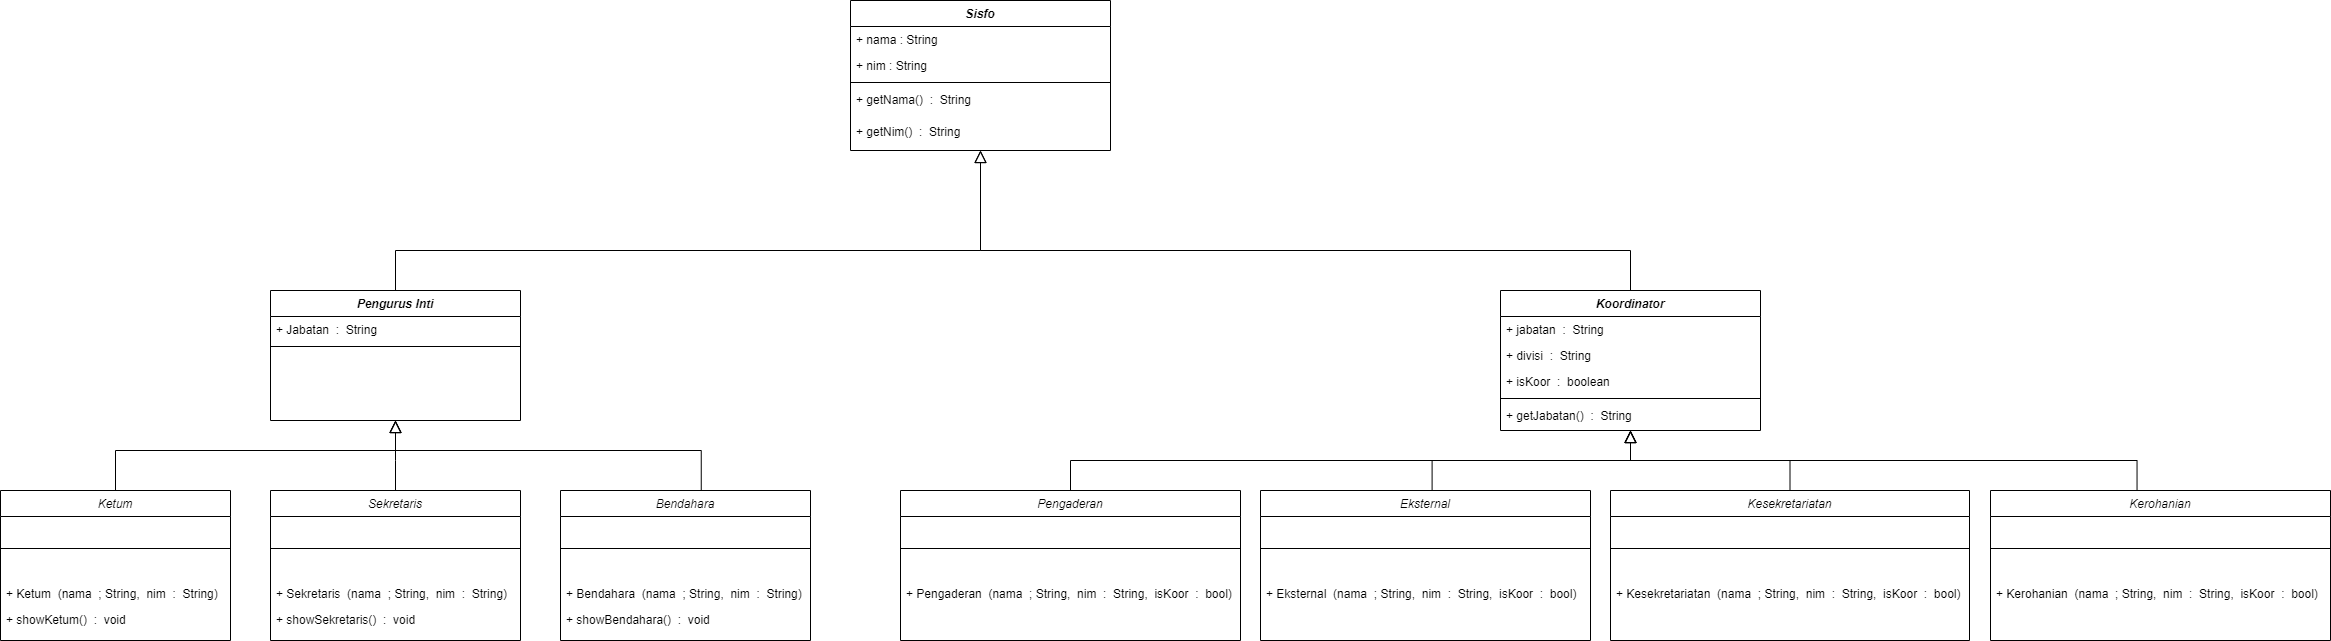

The diagram above was exported from draw.io. Its source (the exported page's mxGraphModel, read from the mxfile embedded in the PNG):
<mxGraphModel dx="2666" dy="900" grid="1" gridSize="10" guides="1" tooltips="1" connect="1" arrows="1" fold="1" page="1" pageScale="1" pageWidth="827" pageHeight="1169" math="0" shadow="0">
  <root>
    <mxCell id="WIyWlLk6GJQsqaUBKTNV-0" />
    <mxCell id="WIyWlLk6GJQsqaUBKTNV-1" parent="WIyWlLk6GJQsqaUBKTNV-0" />
    <mxCell id="zkfFHV4jXpPFQw0GAbJ--0" value="Sisfo" style="swimlane;fontStyle=3;align=center;verticalAlign=top;childLayout=stackLayout;horizontal=1;startSize=26;horizontalStack=0;resizeParent=1;resizeLast=0;collapsible=1;marginBottom=0;rounded=0;shadow=0;strokeWidth=1;" parent="WIyWlLk6GJQsqaUBKTNV-1" vertex="1">
      <mxGeometry x="150" y="70" width="260" height="150" as="geometry">
        <mxRectangle x="230" y="140" width="160" height="26" as="alternateBounds" />
      </mxGeometry>
    </mxCell>
    <mxCell id="zkfFHV4jXpPFQw0GAbJ--1" value="+ nama : String&#10;" style="text;align=left;verticalAlign=top;spacingLeft=4;spacingRight=4;overflow=hidden;rotatable=0;points=[[0,0.5],[1,0.5]];portConstraint=eastwest;" parent="zkfFHV4jXpPFQw0GAbJ--0" vertex="1">
      <mxGeometry y="26" width="260" height="26" as="geometry" />
    </mxCell>
    <mxCell id="zkfFHV4jXpPFQw0GAbJ--2" value="+ nim : String" style="text;align=left;verticalAlign=top;spacingLeft=4;spacingRight=4;overflow=hidden;rotatable=0;points=[[0,0.5],[1,0.5]];portConstraint=eastwest;rounded=0;shadow=0;html=0;" parent="zkfFHV4jXpPFQw0GAbJ--0" vertex="1">
      <mxGeometry y="52" width="260" height="26" as="geometry" />
    </mxCell>
    <mxCell id="zkfFHV4jXpPFQw0GAbJ--4" value="" style="line;html=1;strokeWidth=1;align=left;verticalAlign=middle;spacingTop=-1;spacingLeft=3;spacingRight=3;rotatable=0;labelPosition=right;points=[];portConstraint=eastwest;" parent="zkfFHV4jXpPFQw0GAbJ--0" vertex="1">
      <mxGeometry y="78" width="260" height="8" as="geometry" />
    </mxCell>
    <mxCell id="zkfFHV4jXpPFQw0GAbJ--5" value="+ getNama()  :  String" style="text;align=left;verticalAlign=top;spacingLeft=4;spacingRight=4;overflow=hidden;rotatable=0;points=[[0,0.5],[1,0.5]];portConstraint=eastwest;" parent="zkfFHV4jXpPFQw0GAbJ--0" vertex="1">
      <mxGeometry y="86" width="260" height="32" as="geometry" />
    </mxCell>
    <mxCell id="OEjU1fdNdaCNvsPQnMRi-1" value="+ getNim()  :  String" style="text;align=left;verticalAlign=top;spacingLeft=4;spacingRight=4;overflow=hidden;rotatable=0;points=[[0,0.5],[1,0.5]];portConstraint=eastwest;rounded=0;shadow=0;html=0;" vertex="1" parent="zkfFHV4jXpPFQw0GAbJ--0">
      <mxGeometry y="118" width="260" height="26" as="geometry" />
    </mxCell>
    <mxCell id="zkfFHV4jXpPFQw0GAbJ--12" value="" style="endArrow=block;endSize=10;endFill=0;shadow=0;strokeWidth=1;rounded=0;edgeStyle=elbowEdgeStyle;elbow=vertical;exitX=0.5;exitY=0;exitDx=0;exitDy=0;" parent="WIyWlLk6GJQsqaUBKTNV-1" source="OEjU1fdNdaCNvsPQnMRi-2" target="zkfFHV4jXpPFQw0GAbJ--0" edge="1">
      <mxGeometry width="160" relative="1" as="geometry">
        <mxPoint x="200" y="360" as="sourcePoint" />
        <mxPoint x="200" y="203" as="targetPoint" />
        <Array as="points">
          <mxPoint x="-300" y="320" />
          <mxPoint x="60" y="315" />
        </Array>
      </mxGeometry>
    </mxCell>
    <mxCell id="OEjU1fdNdaCNvsPQnMRi-2" value="Pengurus Inti" style="swimlane;fontStyle=3;align=center;verticalAlign=top;childLayout=stackLayout;horizontal=1;startSize=26;horizontalStack=0;resizeParent=1;resizeLast=0;collapsible=1;marginBottom=0;rounded=0;shadow=0;strokeWidth=1;" vertex="1" parent="WIyWlLk6GJQsqaUBKTNV-1">
      <mxGeometry x="-430" y="360" width="250" height="130" as="geometry">
        <mxRectangle x="230" y="140" width="160" height="26" as="alternateBounds" />
      </mxGeometry>
    </mxCell>
    <mxCell id="OEjU1fdNdaCNvsPQnMRi-3" value="+ Jabatan  :  String&#10;" style="text;align=left;verticalAlign=top;spacingLeft=4;spacingRight=4;overflow=hidden;rotatable=0;points=[[0,0.5],[1,0.5]];portConstraint=eastwest;" vertex="1" parent="OEjU1fdNdaCNvsPQnMRi-2">
      <mxGeometry y="26" width="250" height="26" as="geometry" />
    </mxCell>
    <mxCell id="OEjU1fdNdaCNvsPQnMRi-5" value="" style="line;html=1;strokeWidth=1;align=left;verticalAlign=middle;spacingTop=-1;spacingLeft=3;spacingRight=3;rotatable=0;labelPosition=right;points=[];portConstraint=eastwest;" vertex="1" parent="OEjU1fdNdaCNvsPQnMRi-2">
      <mxGeometry y="52" width="250" height="8" as="geometry" />
    </mxCell>
    <mxCell id="OEjU1fdNdaCNvsPQnMRi-98" value="Sekretaris" style="swimlane;fontStyle=2;align=center;verticalAlign=top;childLayout=stackLayout;horizontal=1;startSize=26;horizontalStack=0;resizeParent=1;resizeLast=0;collapsible=1;marginBottom=0;rounded=0;shadow=0;strokeWidth=1;" vertex="1" parent="WIyWlLk6GJQsqaUBKTNV-1">
      <mxGeometry x="-430" y="560" width="250" height="150" as="geometry">
        <mxRectangle x="230" y="140" width="160" height="26" as="alternateBounds" />
      </mxGeometry>
    </mxCell>
    <mxCell id="OEjU1fdNdaCNvsPQnMRi-99" value="" style="line;html=1;strokeWidth=1;align=left;verticalAlign=middle;spacingTop=-1;spacingLeft=3;spacingRight=3;rotatable=0;labelPosition=right;points=[];portConstraint=eastwest;" vertex="1" parent="OEjU1fdNdaCNvsPQnMRi-98">
      <mxGeometry y="26" width="250" height="64" as="geometry" />
    </mxCell>
    <mxCell id="OEjU1fdNdaCNvsPQnMRi-100" value="+ Sekretaris  (nama  ; String,  nim  :  String)&#10;" style="text;align=left;verticalAlign=top;spacingLeft=4;spacingRight=4;overflow=hidden;rotatable=0;points=[[0,0.5],[1,0.5]];portConstraint=eastwest;" vertex="1" parent="OEjU1fdNdaCNvsPQnMRi-98">
      <mxGeometry y="90" width="250" height="26" as="geometry" />
    </mxCell>
    <mxCell id="OEjU1fdNdaCNvsPQnMRi-101" value="+ showSekretaris()  :  void&#10;" style="text;align=left;verticalAlign=top;spacingLeft=4;spacingRight=4;overflow=hidden;rotatable=0;points=[[0,0.5],[1,0.5]];portConstraint=eastwest;" vertex="1" parent="OEjU1fdNdaCNvsPQnMRi-98">
      <mxGeometry y="116" width="250" height="26" as="geometry" />
    </mxCell>
    <mxCell id="OEjU1fdNdaCNvsPQnMRi-106" value="Ketum" style="swimlane;fontStyle=2;align=center;verticalAlign=top;childLayout=stackLayout;horizontal=1;startSize=26;horizontalStack=0;resizeParent=1;resizeLast=0;collapsible=1;marginBottom=0;rounded=0;shadow=0;strokeWidth=1;" vertex="1" parent="WIyWlLk6GJQsqaUBKTNV-1">
      <mxGeometry x="-700" y="560" width="230" height="150" as="geometry">
        <mxRectangle x="230" y="140" width="160" height="26" as="alternateBounds" />
      </mxGeometry>
    </mxCell>
    <mxCell id="OEjU1fdNdaCNvsPQnMRi-107" value="" style="line;html=1;strokeWidth=1;align=left;verticalAlign=middle;spacingTop=-1;spacingLeft=3;spacingRight=3;rotatable=0;labelPosition=right;points=[];portConstraint=eastwest;" vertex="1" parent="OEjU1fdNdaCNvsPQnMRi-106">
      <mxGeometry y="26" width="230" height="64" as="geometry" />
    </mxCell>
    <mxCell id="OEjU1fdNdaCNvsPQnMRi-108" value="+ Ketum  (nama  ; String,  nim  :  String)&#10;" style="text;align=left;verticalAlign=top;spacingLeft=4;spacingRight=4;overflow=hidden;rotatable=0;points=[[0,0.5],[1,0.5]];portConstraint=eastwest;" vertex="1" parent="OEjU1fdNdaCNvsPQnMRi-106">
      <mxGeometry y="90" width="230" height="26" as="geometry" />
    </mxCell>
    <mxCell id="OEjU1fdNdaCNvsPQnMRi-109" value="+ showKetum()  :  void&#10;" style="text;align=left;verticalAlign=top;spacingLeft=4;spacingRight=4;overflow=hidden;rotatable=0;points=[[0,0.5],[1,0.5]];portConstraint=eastwest;" vertex="1" parent="OEjU1fdNdaCNvsPQnMRi-106">
      <mxGeometry y="116" width="230" height="26" as="geometry" />
    </mxCell>
    <mxCell id="OEjU1fdNdaCNvsPQnMRi-114" value="Bendahara" style="swimlane;fontStyle=2;align=center;verticalAlign=top;childLayout=stackLayout;horizontal=1;startSize=26;horizontalStack=0;resizeParent=1;resizeLast=0;collapsible=1;marginBottom=0;rounded=0;shadow=0;strokeWidth=1;" vertex="1" parent="WIyWlLk6GJQsqaUBKTNV-1">
      <mxGeometry x="-140" y="560" width="250" height="150" as="geometry">
        <mxRectangle x="230" y="140" width="160" height="26" as="alternateBounds" />
      </mxGeometry>
    </mxCell>
    <mxCell id="OEjU1fdNdaCNvsPQnMRi-115" value="" style="line;html=1;strokeWidth=1;align=left;verticalAlign=middle;spacingTop=-1;spacingLeft=3;spacingRight=3;rotatable=0;labelPosition=right;points=[];portConstraint=eastwest;" vertex="1" parent="OEjU1fdNdaCNvsPQnMRi-114">
      <mxGeometry y="26" width="250" height="64" as="geometry" />
    </mxCell>
    <mxCell id="OEjU1fdNdaCNvsPQnMRi-116" value="+ Bendahara  (nama  ; String,  nim  :  String)&#10;" style="text;align=left;verticalAlign=top;spacingLeft=4;spacingRight=4;overflow=hidden;rotatable=0;points=[[0,0.5],[1,0.5]];portConstraint=eastwest;" vertex="1" parent="OEjU1fdNdaCNvsPQnMRi-114">
      <mxGeometry y="90" width="250" height="26" as="geometry" />
    </mxCell>
    <mxCell id="OEjU1fdNdaCNvsPQnMRi-117" value="+ showBendahara()  :  void&#10;" style="text;align=left;verticalAlign=top;spacingLeft=4;spacingRight=4;overflow=hidden;rotatable=0;points=[[0,0.5],[1,0.5]];portConstraint=eastwest;" vertex="1" parent="OEjU1fdNdaCNvsPQnMRi-114">
      <mxGeometry y="116" width="250" height="26" as="geometry" />
    </mxCell>
    <mxCell id="OEjU1fdNdaCNvsPQnMRi-118" value="" style="endArrow=block;endSize=10;endFill=0;shadow=0;strokeWidth=1;rounded=0;edgeStyle=elbowEdgeStyle;elbow=vertical;exitX=0.5;exitY=0;exitDx=0;exitDy=0;" edge="1" parent="WIyWlLk6GJQsqaUBKTNV-1" source="OEjU1fdNdaCNvsPQnMRi-106">
      <mxGeometry width="160" relative="1" as="geometry">
        <mxPoint x="-890" y="630" as="sourcePoint" />
        <mxPoint x="-305" y="490" as="targetPoint" />
        <Array as="points">
          <mxPoint x="-450" y="520" />
          <mxPoint x="-525" y="585" />
        </Array>
      </mxGeometry>
    </mxCell>
    <mxCell id="OEjU1fdNdaCNvsPQnMRi-119" value="" style="endArrow=block;endSize=10;endFill=0;shadow=0;strokeWidth=1;rounded=0;edgeStyle=elbowEdgeStyle;elbow=vertical;exitX=0.5;exitY=0;exitDx=0;exitDy=0;" edge="1" parent="WIyWlLk6GJQsqaUBKTNV-1" source="OEjU1fdNdaCNvsPQnMRi-98">
      <mxGeometry width="160" relative="1" as="geometry">
        <mxPoint x="-320" y="550" as="sourcePoint" />
        <mxPoint x="-305" y="490" as="targetPoint" />
        <Array as="points">
          <mxPoint x="-440" y="530" />
          <mxPoint x="-515" y="595" />
        </Array>
      </mxGeometry>
    </mxCell>
    <mxCell id="OEjU1fdNdaCNvsPQnMRi-121" value="" style="endArrow=block;endSize=10;endFill=0;shadow=0;strokeWidth=1;rounded=0;edgeStyle=elbowEdgeStyle;elbow=vertical;exitX=0.563;exitY=0;exitDx=0;exitDy=0;exitPerimeter=0;entryX=0.5;entryY=1;entryDx=0;entryDy=0;" edge="1" parent="WIyWlLk6GJQsqaUBKTNV-1" source="OEjU1fdNdaCNvsPQnMRi-114" target="OEjU1fdNdaCNvsPQnMRi-2">
      <mxGeometry width="160" relative="1" as="geometry">
        <mxPoint x="0.6896551724137931" y="550" as="sourcePoint" />
        <mxPoint x="-310" y="490" as="targetPoint" />
        <Array as="points">
          <mxPoint x="-150" y="520" />
          <mxPoint x="-505" y="605" />
        </Array>
      </mxGeometry>
    </mxCell>
    <mxCell id="OEjU1fdNdaCNvsPQnMRi-122" value="Koordinator" style="swimlane;fontStyle=3;align=center;verticalAlign=top;childLayout=stackLayout;horizontal=1;startSize=26;horizontalStack=0;resizeParent=1;resizeLast=0;collapsible=1;marginBottom=0;rounded=0;shadow=0;strokeWidth=1;" vertex="1" parent="WIyWlLk6GJQsqaUBKTNV-1">
      <mxGeometry x="800" y="360" width="260" height="140" as="geometry">
        <mxRectangle x="230" y="140" width="160" height="26" as="alternateBounds" />
      </mxGeometry>
    </mxCell>
    <mxCell id="OEjU1fdNdaCNvsPQnMRi-123" value="+ jabatan  :  String&#10;" style="text;align=left;verticalAlign=top;spacingLeft=4;spacingRight=4;overflow=hidden;rotatable=0;points=[[0,0.5],[1,0.5]];portConstraint=eastwest;" vertex="1" parent="OEjU1fdNdaCNvsPQnMRi-122">
      <mxGeometry y="26" width="260" height="26" as="geometry" />
    </mxCell>
    <mxCell id="OEjU1fdNdaCNvsPQnMRi-128" value="+ divisi  :  String&#10;" style="text;align=left;verticalAlign=top;spacingLeft=4;spacingRight=4;overflow=hidden;rotatable=0;points=[[0,0.5],[1,0.5]];portConstraint=eastwest;" vertex="1" parent="OEjU1fdNdaCNvsPQnMRi-122">
      <mxGeometry y="52" width="260" height="26" as="geometry" />
    </mxCell>
    <mxCell id="OEjU1fdNdaCNvsPQnMRi-129" value="+ isKoor  :  boolean&#10;" style="text;align=left;verticalAlign=top;spacingLeft=4;spacingRight=4;overflow=hidden;rotatable=0;points=[[0,0.5],[1,0.5]];portConstraint=eastwest;" vertex="1" parent="OEjU1fdNdaCNvsPQnMRi-122">
      <mxGeometry y="78" width="260" height="26" as="geometry" />
    </mxCell>
    <mxCell id="OEjU1fdNdaCNvsPQnMRi-124" value="" style="line;html=1;strokeWidth=1;align=left;verticalAlign=middle;spacingTop=-1;spacingLeft=3;spacingRight=3;rotatable=0;labelPosition=right;points=[];portConstraint=eastwest;" vertex="1" parent="OEjU1fdNdaCNvsPQnMRi-122">
      <mxGeometry y="104" width="260" height="8" as="geometry" />
    </mxCell>
    <mxCell id="OEjU1fdNdaCNvsPQnMRi-130" value="+ getJabatan()  :  String&#10;" style="text;align=left;verticalAlign=top;spacingLeft=4;spacingRight=4;overflow=hidden;rotatable=0;points=[[0,0.5],[1,0.5]];portConstraint=eastwest;" vertex="1" parent="OEjU1fdNdaCNvsPQnMRi-122">
      <mxGeometry y="112" width="260" height="26" as="geometry" />
    </mxCell>
    <mxCell id="OEjU1fdNdaCNvsPQnMRi-131" value="Pengaderan" style="swimlane;fontStyle=2;align=center;verticalAlign=top;childLayout=stackLayout;horizontal=1;startSize=26;horizontalStack=0;resizeParent=1;resizeLast=0;collapsible=1;marginBottom=0;rounded=0;shadow=0;strokeWidth=1;" vertex="1" parent="WIyWlLk6GJQsqaUBKTNV-1">
      <mxGeometry x="200" y="560" width="340" height="150" as="geometry">
        <mxRectangle x="230" y="140" width="160" height="26" as="alternateBounds" />
      </mxGeometry>
    </mxCell>
    <mxCell id="OEjU1fdNdaCNvsPQnMRi-132" value="" style="line;html=1;strokeWidth=1;align=left;verticalAlign=middle;spacingTop=-1;spacingLeft=3;spacingRight=3;rotatable=0;labelPosition=right;points=[];portConstraint=eastwest;" vertex="1" parent="OEjU1fdNdaCNvsPQnMRi-131">
      <mxGeometry y="26" width="340" height="64" as="geometry" />
    </mxCell>
    <mxCell id="OEjU1fdNdaCNvsPQnMRi-133" value="+ Pengaderan  (nama  ; String,  nim  :  String,  isKoor  :  bool)&#10;" style="text;align=left;verticalAlign=top;spacingLeft=4;spacingRight=4;overflow=hidden;rotatable=0;points=[[0,0.5],[1,0.5]];portConstraint=eastwest;" vertex="1" parent="OEjU1fdNdaCNvsPQnMRi-131">
      <mxGeometry y="90" width="340" height="26" as="geometry" />
    </mxCell>
    <mxCell id="OEjU1fdNdaCNvsPQnMRi-139" value="Eksternal" style="swimlane;fontStyle=2;align=center;verticalAlign=top;childLayout=stackLayout;horizontal=1;startSize=26;horizontalStack=0;resizeParent=1;resizeLast=0;collapsible=1;marginBottom=0;rounded=0;shadow=0;strokeWidth=1;" vertex="1" parent="WIyWlLk6GJQsqaUBKTNV-1">
      <mxGeometry x="560" y="560" width="330" height="150" as="geometry">
        <mxRectangle x="230" y="140" width="160" height="26" as="alternateBounds" />
      </mxGeometry>
    </mxCell>
    <mxCell id="OEjU1fdNdaCNvsPQnMRi-140" value="" style="line;html=1;strokeWidth=1;align=left;verticalAlign=middle;spacingTop=-1;spacingLeft=3;spacingRight=3;rotatable=0;labelPosition=right;points=[];portConstraint=eastwest;" vertex="1" parent="OEjU1fdNdaCNvsPQnMRi-139">
      <mxGeometry y="26" width="330" height="64" as="geometry" />
    </mxCell>
    <mxCell id="OEjU1fdNdaCNvsPQnMRi-141" value="+ Eksternal  (nama  ; String,  nim  :  String,  isKoor  :  bool)&#10;" style="text;align=left;verticalAlign=top;spacingLeft=4;spacingRight=4;overflow=hidden;rotatable=0;points=[[0,0.5],[1,0.5]];portConstraint=eastwest;" vertex="1" parent="OEjU1fdNdaCNvsPQnMRi-139">
      <mxGeometry y="90" width="330" height="26" as="geometry" />
    </mxCell>
    <mxCell id="OEjU1fdNdaCNvsPQnMRi-142" value="Kesekretariatan" style="swimlane;fontStyle=2;align=center;verticalAlign=top;childLayout=stackLayout;horizontal=1;startSize=26;horizontalStack=0;resizeParent=1;resizeLast=0;collapsible=1;marginBottom=0;rounded=0;shadow=0;strokeWidth=1;" vertex="1" parent="WIyWlLk6GJQsqaUBKTNV-1">
      <mxGeometry x="910" y="560" width="359" height="150" as="geometry">
        <mxRectangle x="230" y="140" width="160" height="26" as="alternateBounds" />
      </mxGeometry>
    </mxCell>
    <mxCell id="OEjU1fdNdaCNvsPQnMRi-143" value="" style="line;html=1;strokeWidth=1;align=left;verticalAlign=middle;spacingTop=-1;spacingLeft=3;spacingRight=3;rotatable=0;labelPosition=right;points=[];portConstraint=eastwest;" vertex="1" parent="OEjU1fdNdaCNvsPQnMRi-142">
      <mxGeometry y="26" width="359" height="64" as="geometry" />
    </mxCell>
    <mxCell id="OEjU1fdNdaCNvsPQnMRi-144" value="+ Kesekretariatan  (nama  ; String,  nim  :  String,  isKoor  :  bool)&#10;" style="text;align=left;verticalAlign=top;spacingLeft=4;spacingRight=4;overflow=hidden;rotatable=0;points=[[0,0.5],[1,0.5]];portConstraint=eastwest;" vertex="1" parent="OEjU1fdNdaCNvsPQnMRi-142">
      <mxGeometry y="90" width="359" height="26" as="geometry" />
    </mxCell>
    <mxCell id="OEjU1fdNdaCNvsPQnMRi-145" value="Kerohanian" style="swimlane;fontStyle=2;align=center;verticalAlign=top;childLayout=stackLayout;horizontal=1;startSize=26;horizontalStack=0;resizeParent=1;resizeLast=0;collapsible=1;marginBottom=0;rounded=0;shadow=0;strokeWidth=1;" vertex="1" parent="WIyWlLk6GJQsqaUBKTNV-1">
      <mxGeometry x="1290" y="560" width="340" height="150" as="geometry">
        <mxRectangle x="230" y="140" width="160" height="26" as="alternateBounds" />
      </mxGeometry>
    </mxCell>
    <mxCell id="OEjU1fdNdaCNvsPQnMRi-146" value="" style="line;html=1;strokeWidth=1;align=left;verticalAlign=middle;spacingTop=-1;spacingLeft=3;spacingRight=3;rotatable=0;labelPosition=right;points=[];portConstraint=eastwest;" vertex="1" parent="OEjU1fdNdaCNvsPQnMRi-145">
      <mxGeometry y="26" width="340" height="64" as="geometry" />
    </mxCell>
    <mxCell id="OEjU1fdNdaCNvsPQnMRi-147" value="+ Kerohanian  (nama  ; String,  nim  :  String,  isKoor  :  bool)&#10;" style="text;align=left;verticalAlign=top;spacingLeft=4;spacingRight=4;overflow=hidden;rotatable=0;points=[[0,0.5],[1,0.5]];portConstraint=eastwest;" vertex="1" parent="OEjU1fdNdaCNvsPQnMRi-145">
      <mxGeometry y="90" width="340" height="26" as="geometry" />
    </mxCell>
    <mxCell id="OEjU1fdNdaCNvsPQnMRi-148" value="" style="endArrow=block;endSize=10;endFill=0;shadow=0;strokeWidth=1;rounded=0;edgeStyle=elbowEdgeStyle;elbow=vertical;" edge="1" parent="WIyWlLk6GJQsqaUBKTNV-1" source="OEjU1fdNdaCNvsPQnMRi-122">
      <mxGeometry width="160" relative="1" as="geometry">
        <mxPoint x="610" y="340" as="sourcePoint" />
        <mxPoint x="280" y="220" as="targetPoint" />
        <Array as="points">
          <mxPoint x="610" y="320" />
          <mxPoint x="70" y="325" />
        </Array>
      </mxGeometry>
    </mxCell>
    <mxCell id="OEjU1fdNdaCNvsPQnMRi-149" value="" style="endArrow=block;endSize=10;endFill=0;shadow=0;strokeWidth=1;rounded=0;edgeStyle=elbowEdgeStyle;elbow=vertical;exitX=0.5;exitY=0;exitDx=0;exitDy=0;entryX=0.5;entryY=1;entryDx=0;entryDy=0;" edge="1" parent="WIyWlLk6GJQsqaUBKTNV-1" source="OEjU1fdNdaCNvsPQnMRi-131" target="OEjU1fdNdaCNvsPQnMRi-122">
      <mxGeometry width="160" relative="1" as="geometry">
        <mxPoint x="940" y="370" as="sourcePoint" />
        <mxPoint x="720" y="460" as="targetPoint" />
        <Array as="points">
          <mxPoint x="550" y="530" />
          <mxPoint x="80" y="335" />
        </Array>
      </mxGeometry>
    </mxCell>
    <mxCell id="OEjU1fdNdaCNvsPQnMRi-150" value="" style="endArrow=block;endSize=10;endFill=0;shadow=0;strokeWidth=1;rounded=0;edgeStyle=elbowEdgeStyle;elbow=vertical;exitX=0.52;exitY=-0.003;exitDx=0;exitDy=0;exitPerimeter=0;" edge="1" parent="WIyWlLk6GJQsqaUBKTNV-1" source="OEjU1fdNdaCNvsPQnMRi-139">
      <mxGeometry width="160" relative="1" as="geometry">
        <mxPoint x="380" y="570" as="sourcePoint" />
        <mxPoint x="930" y="500" as="targetPoint" />
        <Array as="points">
          <mxPoint x="840" y="530" />
          <mxPoint x="90" y="345" />
        </Array>
      </mxGeometry>
    </mxCell>
    <mxCell id="OEjU1fdNdaCNvsPQnMRi-151" value="" style="endArrow=block;endSize=10;endFill=0;shadow=0;strokeWidth=1;rounded=0;edgeStyle=elbowEdgeStyle;elbow=vertical;exitX=0.5;exitY=0;exitDx=0;exitDy=0;" edge="1" parent="WIyWlLk6GJQsqaUBKTNV-1" source="OEjU1fdNdaCNvsPQnMRi-142">
      <mxGeometry width="160" relative="1" as="geometry">
        <mxPoint x="1060" y="550" as="sourcePoint" />
        <mxPoint x="930" y="500" as="targetPoint" />
        <Array as="points">
          <mxPoint x="1010" y="530" />
          <mxPoint x="100" y="355" />
        </Array>
      </mxGeometry>
    </mxCell>
    <mxCell id="OEjU1fdNdaCNvsPQnMRi-152" value="" style="endArrow=block;endSize=10;endFill=0;shadow=0;strokeWidth=1;rounded=0;edgeStyle=elbowEdgeStyle;elbow=vertical;exitX=0.431;exitY=-0.001;exitDx=0;exitDy=0;exitPerimeter=0;" edge="1" parent="WIyWlLk6GJQsqaUBKTNV-1" source="OEjU1fdNdaCNvsPQnMRi-145">
      <mxGeometry width="160" relative="1" as="geometry">
        <mxPoint x="1360" y="550" as="sourcePoint" />
        <mxPoint x="930" y="500" as="targetPoint" />
        <Array as="points">
          <mxPoint x="1190" y="530" />
          <mxPoint x="110" y="365" />
        </Array>
      </mxGeometry>
    </mxCell>
  </root>
</mxGraphModel>